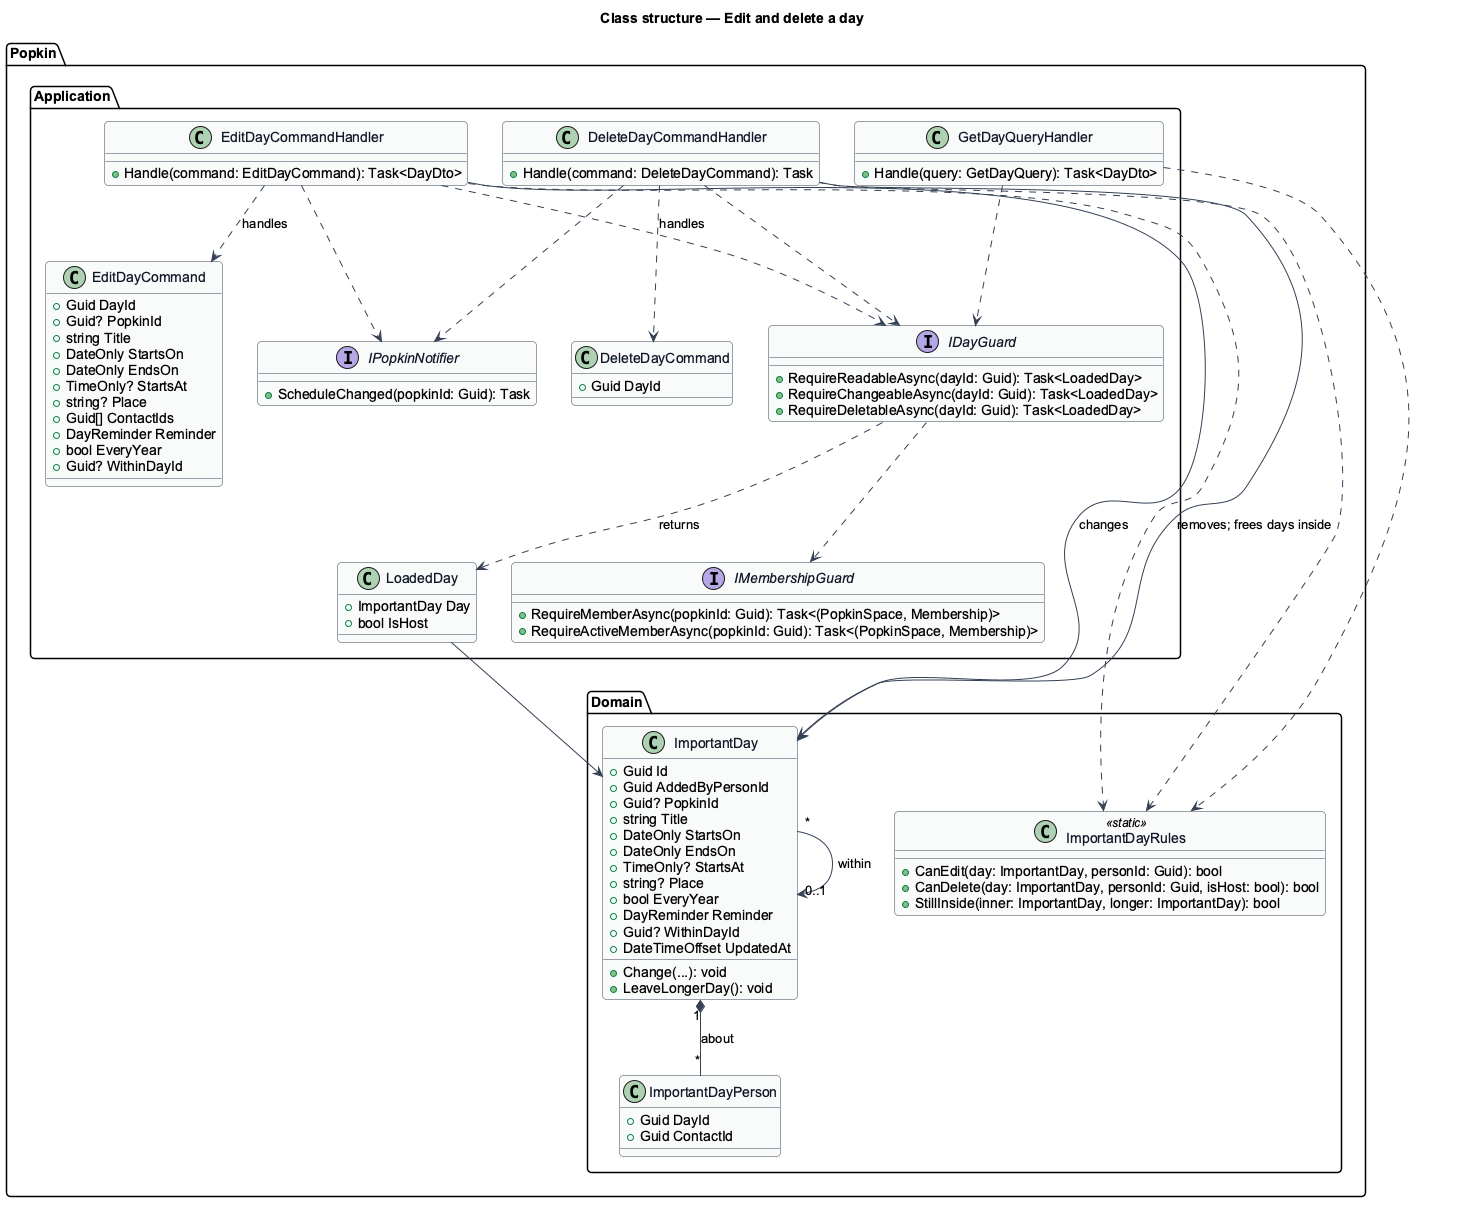

The diagram above was rendered by PlantUML. Its source (embedded in the PNG):
@startuml
skinparam backgroundColor #FFFFFF
skinparam shadowing false
skinparam roundcorner 8
skinparam defaultFontName Arial
skinparam ArrowColor #344054
skinparam class {
  BorderColor #344054
  FontColor #101828
  BackgroundColor #F9FAFB
}
title Class structure — Edit and delete a day

package "Popkin.Domain" {
  class ImportantDay {
    +Guid Id
    +Guid AddedByPersonId
    +Guid? PopkinId
    +string Title
    +DateOnly StartsOn
    +DateOnly EndsOn
    +TimeOnly? StartsAt
    +string? Place
    +bool EveryYear
    +DayReminder Reminder
    +Guid? WithinDayId
    +DateTimeOffset UpdatedAt
    +Change(...): void
    +LeaveLongerDay(): void
  }
  class ImportantDayPerson {
    +Guid DayId
    +Guid ContactId
  }
  class ImportantDayRules <<static>> {
    +CanEdit(day: ImportantDay, personId: Guid): bool
    +CanDelete(day: ImportantDay, personId: Guid, isHost: bool): bool
    +StillInside(inner: ImportantDay, longer: ImportantDay): bool
  }
}
package "Popkin.Application" {
  interface IDayGuard {
    +RequireReadableAsync(dayId: Guid): Task<LoadedDay>
    +RequireChangeableAsync(dayId: Guid): Task<LoadedDay>
    +RequireDeletableAsync(dayId: Guid): Task<LoadedDay>
  }
  class LoadedDay {
    +ImportantDay Day
    +bool IsHost
  }
  interface IMembershipGuard {
    +RequireMemberAsync(popkinId: Guid): Task<(PopkinSpace, Membership)>
    +RequireActiveMemberAsync(popkinId: Guid): Task<(PopkinSpace, Membership)>
  }
  class EditDayCommand {
    +Guid DayId
    +Guid? PopkinId
    +string Title
    +DateOnly StartsOn
    +DateOnly EndsOn
    +TimeOnly? StartsAt
    +string? Place
    +Guid[] ContactIds
    +DayReminder Reminder
    +bool EveryYear
    +Guid? WithinDayId
  }
  class EditDayCommandHandler {
    +Handle(command: EditDayCommand): Task<DayDto>
  }
  class DeleteDayCommand {
    +Guid DayId
  }
  class DeleteDayCommandHandler {
    +Handle(command: DeleteDayCommand): Task
  }
  class GetDayQueryHandler {
    +Handle(query: GetDayQuery): Task<DayDto>
  }
  interface IPopkinNotifier {
    +ScheduleChanged(popkinId: Guid): Task
  }
}
ImportantDay "1" *-- "*" ImportantDayPerson : about
ImportantDay "*" --> "0..1" ImportantDay : within
IDayGuard ..> IMembershipGuard
IDayGuard ..> LoadedDay : returns
LoadedDay --> ImportantDay
EditDayCommandHandler ..> EditDayCommand : handles
EditDayCommandHandler ..> IDayGuard
EditDayCommandHandler ..> ImportantDayRules
EditDayCommandHandler --> ImportantDay : changes
EditDayCommandHandler ..> IPopkinNotifier
DeleteDayCommandHandler ..> DeleteDayCommand : handles
DeleteDayCommandHandler ..> IDayGuard
DeleteDayCommandHandler ..> ImportantDayRules
DeleteDayCommandHandler --> ImportantDay : removes; frees days inside
DeleteDayCommandHandler ..> IPopkinNotifier
GetDayQueryHandler ..> IDayGuard
GetDayQueryHandler ..> ImportantDayRules
@enduml